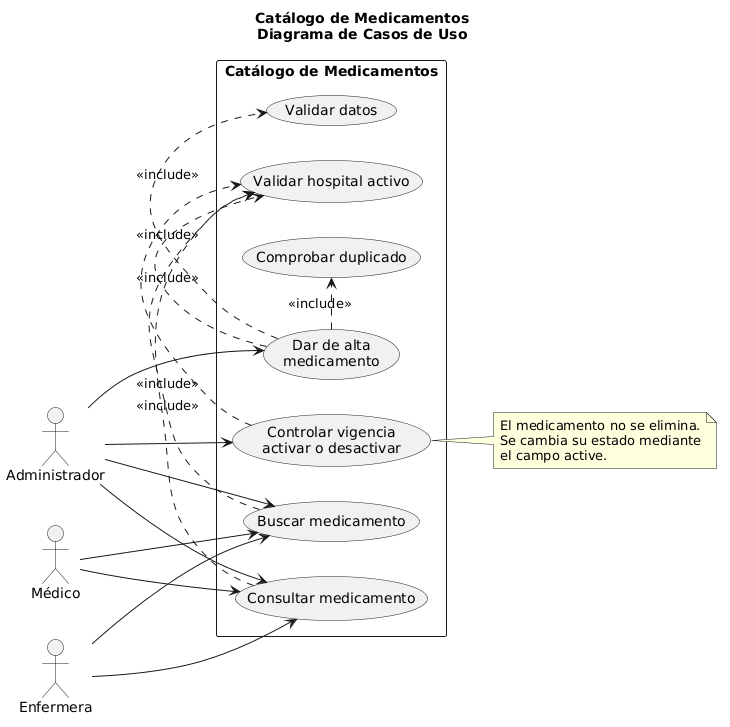

The diagram above was rendered by PlantUML. Its source (embedded in the PNG):
@startuml
title Catálogo de Medicamentos\nDiagrama de Casos de Uso

left to right direction

actor Administrador
actor Médico
actor Enfermera

rectangle "Catálogo de Medicamentos" {
    usecase "Dar de alta\nmedicamento" as UC1
    usecase "Buscar medicamento" as UC2
    usecase "Consultar medicamento" as UC3
    usecase "Controlar vigencia\nactivar o desactivar" as UC4

    usecase "Validar datos" as UC5
    usecase "Comprobar duplicado" as UC6
    usecase "Validar hospital activo" as UC7
}

Administrador --> UC1
Administrador --> UC2
Administrador --> UC3
Administrador --> UC4

Médico --> UC2
Médico --> UC3

Enfermera --> UC2
Enfermera --> UC3

UC1 .> UC5 : <<include>>
UC1 .> UC6 : <<include>>
UC1 .> UC7 : <<include>>

UC2 .> UC7 : <<include>>
UC3 .> UC7 : <<include>>
UC4 .> UC7 : <<include>>

note right of UC4
El medicamento no se elimina.
Se cambia su estado mediante
el campo active.
end note
@enduml